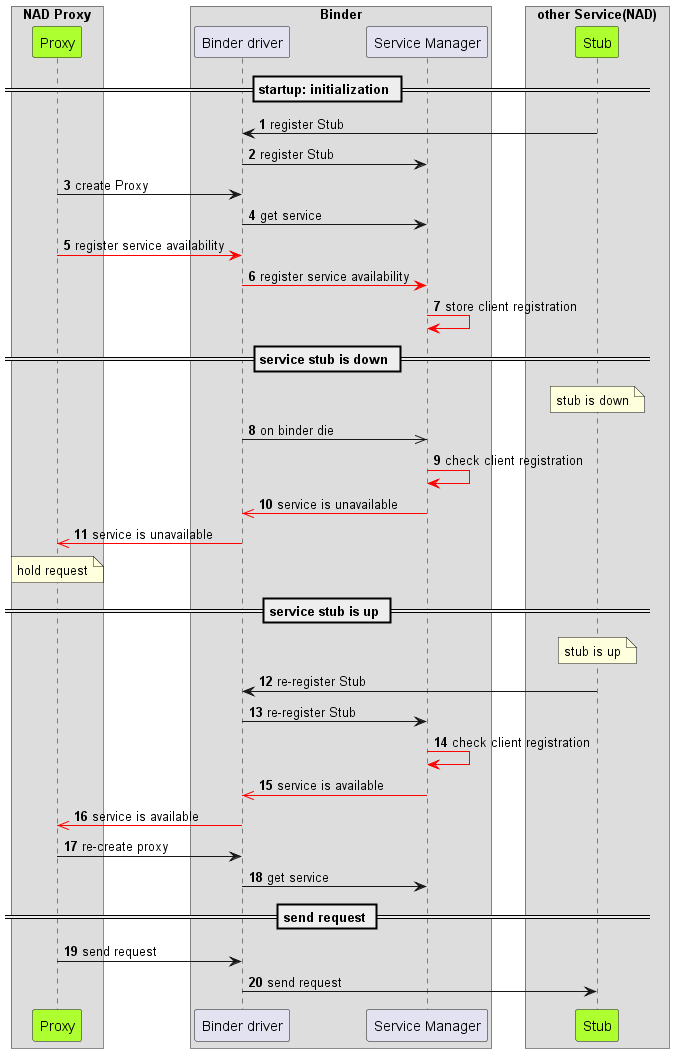

The diagram above was rendered by PlantUML. Its source (embedded in the PNG):
@startuml
!pragma teoz true
autonumber
' autoactivate on

Box "NAD Proxy"
participant "Proxy" as prox #GreenYellow
end box

Box "Binder"
participant "Binder driver" as dri
participant "Service Manager" as man
end box 

Box "other Service(NAD)"
participant "Stub" as stub #GreenYellow
end box

== startup: initialization ==
stub -> dri: register Stub 
dri -> man: register Stub


prox -> dri: create Proxy
dri -> man: get service


prox -[#Red]> dri: register service availability 
dri -[#Red]> man: register service availability
man -[#Red]> man: store client registration

== service stub is down ==
note over stub
stub is down
end note

dri ->> man: on binder die
man -[#Red]> man: check client registration
man -[#Red]>> dri: service is unavailable
dri -[#Red]>> prox: service is unavailable

note over prox
hold request
end note

== service stub is up ==
note over stub
stub is up
end note

stub -> dri: re-register Stub
dri -> man: re-register Stub

man -[#Red]> man: check client registration
man -[#Red]>> dri: service is available
dri -[#Red]>> prox: service is available
prox -> dri: re-create proxy
dri -> man: get service

== send request ==
prox -> dri: send request
dri -> stub: send request
@enduml